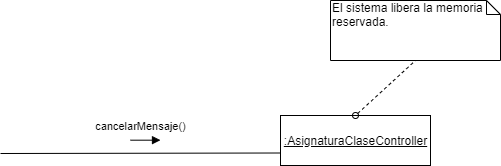

The diagram above was exported from draw.io. Its source (the exported page's mxGraphModel, read from the mxfile embedded in the PNG):
<mxGraphModel dx="1108" dy="450" grid="1" gridSize="10" guides="1" tooltips="1" connect="1" arrows="1" fold="1" page="1" pageScale="1" pageWidth="1100" pageHeight="850" background="#ffffff" math="0" shadow="0">
  <root>
    <mxCell id="0" />
    <mxCell id="1" parent="0" />
    <mxCell id="2" value="El sistema libera la memoria reservada." style="shape=note;whiteSpace=wrap;html=1;size=14;verticalAlign=top;align=left;spacingTop=-6;" vertex="1" parent="1">
      <mxGeometry x="340" y="20" width="170" height="60" as="geometry" />
    </mxCell>
    <mxCell id="3" value="cancelarMensaje()" style="html=1;verticalAlign=bottom;endArrow=block;" edge="1" parent="1">
      <mxGeometry x="-0.3333" y="5" width="80" relative="1" as="geometry">
        <mxPoint x="140" y="159.65999999999985" as="sourcePoint" />
        <mxPoint x="170" y="159.65999999999985" as="targetPoint" />
        <mxPoint as="offset" />
      </mxGeometry>
    </mxCell>
    <mxCell id="4" value="&lt;u&gt;:AsignaturaClaseController&lt;/u&gt;" style="html=1;" vertex="1" parent="1">
      <mxGeometry x="290" y="135" width="150" height="50" as="geometry" />
    </mxCell>
    <mxCell id="5" value="" style="endArrow=none;dashed=1;html=1;entryX=0.5;entryY=1;entryDx=0;entryDy=0;entryPerimeter=0;exitX=0.5;exitY=0;exitDx=0;exitDy=0;startArrow=oval;startFill=0;" edge="1" source="4" target="2" parent="1">
      <mxGeometry width="50" height="50" relative="1" as="geometry">
        <mxPoint x="385" y="135" as="sourcePoint" />
        <mxPoint x="560" y="86" as="targetPoint" />
      </mxGeometry>
    </mxCell>
    <mxCell id="6" value="" style="endArrow=none;html=1;entryX=0;entryY=0.75;entryDx=0;entryDy=0;" edge="1" target="4" parent="1">
      <mxGeometry width="50" height="50" relative="1" as="geometry">
        <mxPoint x="10" y="173" as="sourcePoint" />
        <mxPoint x="580" y="255" as="targetPoint" />
      </mxGeometry>
    </mxCell>
  </root>
</mxGraphModel>